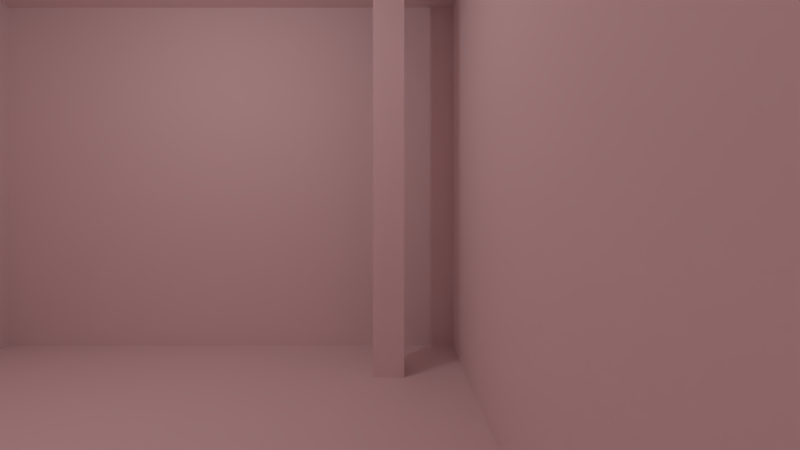 # Source: simple_scene.blend  (saved by Blender 2.77.0; exported with 4.5.12 LTS)
import bpy
from mathutils import Matrix  # noqa: F401  (used for matrix-valued properties, if any)

bpy.ops.wm.read_factory_settings(use_empty=True)
scene = bpy.context.scene
scene.name = 'Scene'

# ---- collections
col_collection_1 = bpy.data.collections.new('Collection 1'); scene.collection.children.link(col_collection_1)

# ---- materials (node trees are filled in below, after node groups)
mat_portal = bpy.data.materials.new('portal')
mat_portal.alpha_threshold = 0.0
mat_portal.use_transparent_shadow = False
mat_portal.diffuse_color = (0.008666, 0.0, 0.8, 1.0)
mat_portal.roughness = 0.5
mat_room = bpy.data.materials.new('room')
mat_room.alpha_threshold = 0.0
mat_room.use_transparent_shadow = False
mat_room.diffuse_color = (1.0, 0.7944, 0.8004, 1.0)
mat_room.roughness = 0.5
mat_room.line_color = (0.0, 0.0, 0.0, 1.0)

# ---- material node trees

# ---- world
world_world = bpy.data.worlds.new('World'); scene.world = world_world
world_world.color = (0.05088, 0.05088, 0.05088)
world_world.use_sun_shadow = False
world_world.sun_shadow_jitter_overblur = 0.0
world_world.cycles.sampling_method = 'MANUAL'

# ---- cameras
cam_camera_001 = bpy.data.cameras.new('Camera.001')
cam_camera_001.clip_end = 100.0
cam_camera_001.lens = 16.0
cam_camera_001.sensor_width = 32.0
cam_camera_001.sensor_height = 18.0
cam_camera_001.display_size = 2.0
cam_camera_001.lens_unit = 'FOV'
cam_camera_001.dof.focus_distance = 0.0
cam_camera_001.dof.aperture_fstop = 128.0
cam_camera_001.dof.aperture_blades = 6

# ---- lights
light_point = bpy.data.lights.new('Point', 'POINT')
light_point.transmission_factor = 0.0
light_point.energy = 200.0
light_point.shadow_buffer_clip_start = 0.5
light_point.shadow_soft_size = 0.1
light_point.shadow_maximum_resolution = 0.006
light_point.use_absolute_resolution = True

# ---- meshes
me_sector = bpy.data.meshes.new('sector')
me_sector.from_pydata([(7.44, 7.44, -0.2487), (7.44, -7.44, -0.2487), (-7.44, -7.44, -0.2487), (-7.44, 7.44, -0.2487), (7.44, 7.44, 11.1), (7.44, -7.44, 11.1), (-7.44, -7.44, 11.1), (-7.44, 7.44, 11.1)], [], [(0, 3, 2, 1), (4, 5, 6, 7), (0, 1, 5, 4), (1, 2, 6, 5), (2, 3, 7, 6), (4, 7, 3, 0)])
_uv = me_sector.uv_layers.new(name='UVMap')
_uv.uv.foreach_set('vector', [0.0, 0.0, 1.0, 0.0, 1.0, 1.0, 0.0, 1.0, 0.0, 0.0, 1.0, 0.0, 1.0, 1.0, 0.0, 1.0, 0.0, 0.0, 1.0, 0.0, 1.0, 1.0, 0.0, 1.0, 0.0, 0.0, 1.0, 0.0, 1.0, 1.0, 0.0, 1.0, 0.0, 0.0, 1.0, 0.0, 1.0, 1.0, 0.0, 1.0, 0.0, 0.0, 1.0, 0.0, 1.0, 1.0, 0.0, 1.0])
me_sector.materials.append(mat_portal)
me_sector.use_remesh_preserve_volume = False
me_sector.use_remesh_preserve_attributes = False
me_sector.use_mirror_vertex_groups = False
me_sector.update()
me_column = bpy.data.meshes.new('column')
me_column.from_pydata([(-0.4132, -0.4132, -6.289), (-0.4132, -0.4132, 6.289), (-0.4132, 0.4132, -6.289), (-0.4132, 0.4132, 6.289), (0.4132, -0.4132, -6.289), (0.4132, -0.4132, 6.289), (0.4132, 0.4132, -6.289), (0.4132, 0.4132, 6.289)], [], [(1, 3, 2, 0), (3, 7, 6, 2), (7, 5, 4, 6), (5, 1, 0, 4), (0, 2, 6, 4), (5, 7, 3, 1)])
_uv = me_column.uv_layers.new(name='UVMap')
_uv.uv.foreach_set('vector', [0.0, 0.0, 1.0, 0.0, 1.0, 1.0, 0.0, 1.0, 0.0, 0.0, 1.0, 0.0, 1.0, 1.0, 0.0, 1.0, 0.0, 0.0, 1.0, 0.0, 1.0, 1.0, 0.0, 1.0, 0.0, 0.0, 1.0, 0.0, 1.0, 1.0, 0.0, 1.0, 0.0, 0.0, 1.0, 0.0, 1.0, 1.0, 0.0, 1.0, 0.0, 0.0, 1.0, 0.0, 1.0, 1.0, 0.0, 1.0])
me_column.materials.append(mat_room)
me_column.use_remesh_preserve_volume = False
me_column.use_remesh_preserve_attributes = False
me_column.use_mirror_vertex_groups = False
me_column.update()
me_room = bpy.data.meshes.new('room')
me_room.from_pydata([(7.44, 7.44, -0.2487), (7.44, -7.44, -0.2487), (-7.44, -7.44, -0.2487), (-7.44, 7.44, -0.2487), (7.44, 7.44, 11.1), (7.44, -7.44, 11.1), (-7.44, -7.44, 11.1), (-7.44, 7.44, 11.1)], [], [(0, 3, 2, 1), (4, 5, 6, 7), (0, 1, 5, 4), (1, 2, 6, 5), (2, 3, 7, 6), (4, 7, 3, 0)])
_uv = me_room.uv_layers.new(name='UVMap')
_uv.uv.foreach_set('vector', [0.0, 0.0, 1.0, 0.0, 1.0, 1.0, 0.0, 1.0, 0.0, 0.0, 1.0, 0.0, 1.0, 1.0, 0.0, 1.0, 0.0, 0.0, 1.0, 0.0, 1.0, 1.0, 0.0, 1.0, 0.0, 0.0, 1.0, 0.0, 1.0, 1.0, 0.0, 1.0, 0.0, 0.0, 1.0, 0.0, 1.0, 1.0, 0.0, 1.0, 0.0, 0.0, 1.0, 0.0, 1.0, 1.0, 0.0, 1.0])
me_room.materials.append(mat_room)
me_room.use_remesh_preserve_volume = False
me_room.use_remesh_preserve_attributes = False
me_room.use_mirror_vertex_groups = False
me_room.update()

# ---- objects
ob_camera = bpy.data.objects.new('Camera', cam_camera_001)
ob_sector = bpy.data.objects.new('sector', me_sector)
ob_column = bpy.data.objects.new('column', me_column)
ob_point = bpy.data.objects.new('Point', light_point)
ob_room = bpy.data.objects.new('room', me_room)

# ---- transforms, parenting, visibility, modifiers, constraints
ob_camera.location = (5.654, -5.987, 3.802)
ob_camera.rotation_euler = (1.571, 0.0, 0.0)
ob_camera.lineart.crease_threshold = 0.0
ob_sector.location = (0.0, 0.0, 0.0)
ob_sector.scale = (1.165, 1.165, 1.165)
ob_sector.lock_rotations_4d = False
ob_sector.empty_display_type = 'ARROWS'
ob_sector.lineart.crease_threshold = 0.0
ob_column.location = (5.352, 5.066, 5.434)
ob_column.lineart.crease_threshold = 0.0
ob_point.location = (0.06808, -0.03024, 9.58)
ob_point.lineart.crease_threshold = 0.0
ob_room.location = (0.0, 0.0, 0.0)
ob_room.lock_rotations_4d = False
ob_room.empty_display_type = 'ARROWS'
ob_room.lineart.crease_threshold = 0.0

# ---- collection membership
col_collection_1.objects.link(ob_camera)
col_collection_1.objects.link(ob_sector)
col_collection_1.objects.link(ob_column)
col_collection_1.objects.link(ob_point)
col_collection_1.objects.link(ob_room)

# ---- scene / render settings (as saved in the file)
scene.camera = ob_camera
scene.frame_start = 1; scene.frame_end = 250; scene.frame_set(1)
scene.render.engine = 'BLENDER_EEVEE_NEXT'
scene.render.resolution_percentage = 50
scene.render.dither_intensity = 0.0
scene.cycles.use_denoising = False
scene.cycles.samples = 128
scene.cycles.sampling_pattern = 'TABULATED_SOBOL'
scene.cycles.light_sampling_threshold = 0.0
scene.cycles.use_adaptive_sampling = False
scene.cycles.use_light_tree = False
scene.cycles.blur_glossy = 0.0
scene.cycles.sample_clamp_indirect = 0.0
scene.view_settings.view_transform = 'Standard'
bpy.context.view_layer.update()
